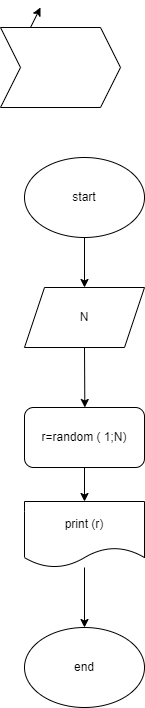

The diagram above was exported from draw.io. Its source (the exported page's mxGraphModel, read from the mxfile embedded in the PNG):
<mxGraphModel dx="619" dy="222" grid="1" gridSize="10" guides="1" tooltips="1" connect="1" arrows="1" fold="1" page="1" pageScale="1" pageWidth="827" pageHeight="1169" math="0" shadow="0">
  <root>
    <mxCell id="0" />
    <mxCell id="1" parent="0" />
    <mxCell id="MOuwPW8IgXhZaozPcxjw-5" style="edgeStyle=none;html=1;" edge="1" parent="1" source="2">
      <mxGeometry relative="1" as="geometry">
        <mxPoint x="354" y="290" as="targetPoint" />
      </mxGeometry>
    </mxCell>
    <mxCell id="2" value="start" style="ellipse;whiteSpace=wrap;html=1;" vertex="1" parent="1">
      <mxGeometry x="294" y="160" width="120" height="80" as="geometry" />
    </mxCell>
    <mxCell id="MOuwPW8IgXhZaozPcxjw-11" style="edgeStyle=none;html=1;entryX=0.5;entryY=0;entryDx=0;entryDy=0;" edge="1" parent="1" source="3" target="MOuwPW8IgXhZaozPcxjw-10">
      <mxGeometry relative="1" as="geometry" />
    </mxCell>
    <mxCell id="3" value="r=random ( 1;N)" style="rounded=1;whiteSpace=wrap;html=1;" vertex="1" parent="1">
      <mxGeometry x="294" y="410" width="120" height="60" as="geometry" />
    </mxCell>
    <mxCell id="5" style="edgeStyle=none;html=1;exitX=0.25;exitY=0;exitDx=0;exitDy=0;" edge="1" parent="1" source="4">
      <mxGeometry relative="1" as="geometry">
        <mxPoint x="310" y="10" as="targetPoint" />
      </mxGeometry>
    </mxCell>
    <mxCell id="4" value="" style="shape=step;perimeter=stepPerimeter;whiteSpace=wrap;html=1;fixedSize=1;" vertex="1" parent="1">
      <mxGeometry x="270" y="30" width="120" height="80" as="geometry" />
    </mxCell>
    <mxCell id="MOuwPW8IgXhZaozPcxjw-7" style="edgeStyle=none;html=1;exitX=0.5;exitY=1;exitDx=0;exitDy=0;" edge="1" parent="1" source="MOuwPW8IgXhZaozPcxjw-6">
      <mxGeometry relative="1" as="geometry">
        <mxPoint x="354.33333333333337" y="410" as="targetPoint" />
      </mxGeometry>
    </mxCell>
    <mxCell id="MOuwPW8IgXhZaozPcxjw-6" value="N" style="shape=parallelogram;perimeter=parallelogramPerimeter;whiteSpace=wrap;html=1;fixedSize=1;" vertex="1" parent="1">
      <mxGeometry x="294" y="290" width="120" height="60" as="geometry" />
    </mxCell>
    <mxCell id="MOuwPW8IgXhZaozPcxjw-13" style="edgeStyle=none;html=1;" edge="1" parent="1" source="MOuwPW8IgXhZaozPcxjw-10" target="MOuwPW8IgXhZaozPcxjw-12">
      <mxGeometry relative="1" as="geometry" />
    </mxCell>
    <mxCell id="MOuwPW8IgXhZaozPcxjw-10" value="print (r)" style="shape=document;whiteSpace=wrap;html=1;boundedLbl=1;" vertex="1" parent="1">
      <mxGeometry x="294" y="504" width="120" height="66" as="geometry" />
    </mxCell>
    <mxCell id="MOuwPW8IgXhZaozPcxjw-12" value="end" style="ellipse;whiteSpace=wrap;html=1;" vertex="1" parent="1">
      <mxGeometry x="294" y="630" width="120" height="80" as="geometry" />
    </mxCell>
  </root>
</mxGraphModel>